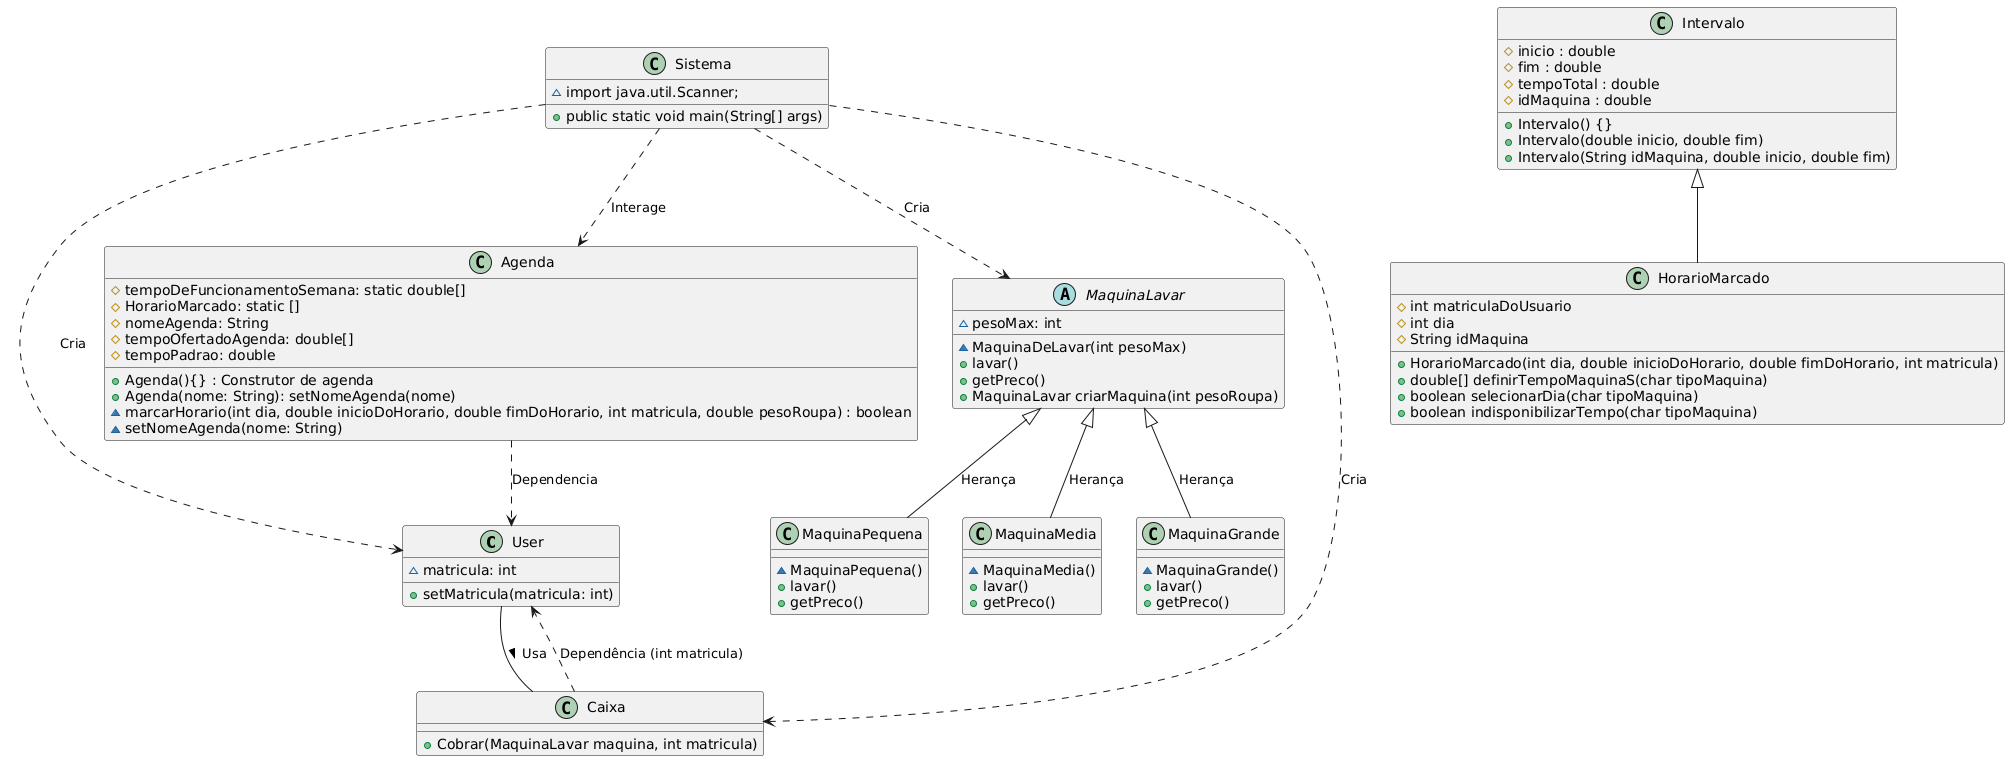

The diagram above was rendered by PlantUML. Its source (embedded in the PNG):
@startuml
class User {
    ~ matricula: int    
    + setMatricula(matricula: int)    
}

class Agenda {
    # tempoDeFuncionamentoSemana: static double[]
    # HorarioMarcado: static []
    # nomeAgenda: String
    # tempoOfertadoAgenda: double[]
    # tempoPadrao: double
    + Agenda(){} : Construtor de agenda
    + Agenda(nome: String): setNomeAgenda(nome)    
    ~ marcarHorario(int dia, double inicioDoHorario, double fimDoHorario, int matricula, double pesoRoupa) : boolean
    ~ setNomeAgenda(nome: String)
}

abstract class MaquinaLavar {
    ~ pesoMax: int  
    ~ MaquinaDeLavar(int pesoMax)
    + lavar()
    + getPreco()
    + MaquinaLavar criarMaquina(int pesoRoupa)    
}

class MaquinaPequena{
    ~ MaquinaPequena()
    + lavar()
    + getPreco()
}

class MaquinaMedia{
     ~ MaquinaMedia()
    + lavar()
    + getPreco()
}

class MaquinaGrande{
    ~ MaquinaGrande()
    + lavar()
    + getPreco()
}

class Caixa {    
    + Cobrar(MaquinaLavar maquina, int matricula)    
}

class Sistema {
    ~ import java.util.Scanner;
    + public static void main(String[] args)
}

class Intervalo {
    # inicio : double
    # fim : double
    # tempoTotal : double
    # idMaquina : double
    + Intervalo() {}
    + Intervalo(double inicio, double fim)
    + Intervalo(String idMaquina, double inicio, double fim)
}

class HorarioMarcado extends Intervalo {
    #int matriculaDoUsuario
    #int dia
    #String idMaquina
    +HorarioMarcado(int dia, double inicioDoHorario, double fimDoHorario, int matricula)
    +double[] definirTempoMaquinaS(char tipoMaquina)
    +boolean selecionarDia(char tipoMaquina)
    +boolean indisponibilizarTempo(char tipoMaquina)
}
Agenda ..> User : Dependencia
MaquinaLavar <|-- MaquinaPequena : Herança
MaquinaLavar <|-- MaquinaMedia : Herança
MaquinaLavar <|-- MaquinaGrande : Herança
User -- Caixa : Usa >
Caixa ..> User : Dependência (int matricula)
Sistema..> User : Cria
Sistema..> Caixa : Cria
Sistema..> Agenda : Interage
Sistema..> MaquinaLavar : Cria
@enduml